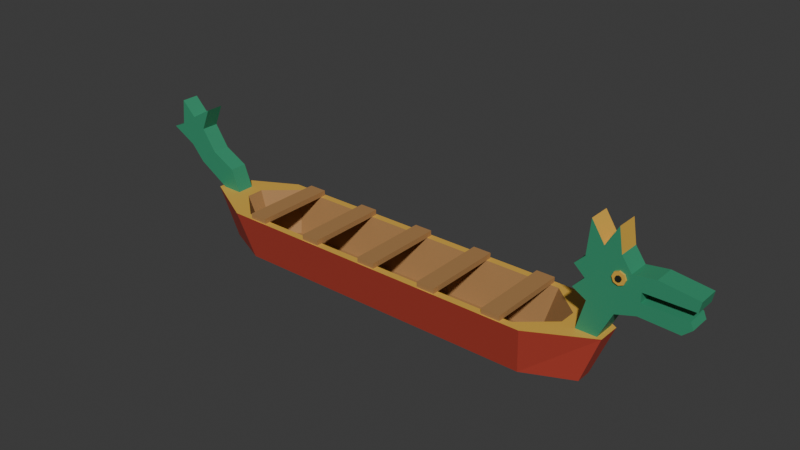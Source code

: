 # Source: source.blend  (saved by Blender 4.3.34; exported with 4.5.12 LTS)
import bpy
from mathutils import Matrix  # noqa: F401  (used for matrix-valued properties, if any)

bpy.ops.wm.read_factory_settings(use_empty=True)
scene = bpy.context.scene
scene.name = 'Scene'

# ---- collections
col_collection = bpy.data.collections.new('Collection'); scene.collection.children.link(col_collection)

# ---- materials (node trees are filled in below, after node groups)
mat_hull_festivalvermilion = bpy.data.materials.new('Hull_FestivalVermilion')
mat_hull_festivalvermilion.diffuse_color = (0.48, 0.055, 0.035, 1.0)
mat_holdandseats_warmtimber = bpy.data.materials.new('HoldAndSeats_WarmTimber')
mat_holdandseats_warmtimber.diffuse_color = (0.4, 0.21, 0.075, 1.0)
mat_rimcrestandeyes_goldenochre = bpy.data.materials.new('RimCrestAndEyes_GoldenOchre')
mat_rimcrestandeyes_goldenochre.diffuse_color = (0.82, 0.48, 0.075, 1.0)
mat_dragon_jadegreen = bpy.data.materials.new('Dragon_JadeGreen')
mat_dragon_jadegreen.diffuse_color = (0.035, 0.29, 0.15, 1.0)
mat_pupils_charcoal = bpy.data.materials.new('Pupils_Charcoal')
mat_pupils_charcoal.diffuse_color = (0.012, 0.019, 0.013, 1.0)

# ---- material node trees
mat_hull_festivalvermilion.use_nodes = True; mat_hull_festivalvermilion.node_tree.nodes.clear()
_N = mat_hull_festivalvermilion.node_tree.nodes; _L = mat_hull_festivalvermilion.node_tree.links
n0 = _N.new('ShaderNodeBsdfPrincipled'); n0.name = 'Principled BSDF'; n0.location = (10, 300)
n0.inputs[0].default_value = (0.48, 0.055, 0.035, 1.0)
n0.inputs[2].default_value = 0.58
n1 = _N.new('ShaderNodeOutputMaterial'); n1.name = 'Material Output'; n1.location = (300, 300)
_L.new(n0.outputs[0], n1.inputs[0])
n1.is_active_output = True
mat_holdandseats_warmtimber.use_nodes = True; mat_holdandseats_warmtimber.node_tree.nodes.clear()
_N = mat_holdandseats_warmtimber.node_tree.nodes; _L = mat_holdandseats_warmtimber.node_tree.links
n0 = _N.new('ShaderNodeBsdfPrincipled'); n0.name = 'Principled BSDF'; n0.location = (10, 300)
n0.inputs[0].default_value = (0.4, 0.21, 0.075, 1.0)
n0.inputs[2].default_value = 0.74
n1 = _N.new('ShaderNodeOutputMaterial'); n1.name = 'Material Output'; n1.location = (300, 300)
_L.new(n0.outputs[0], n1.inputs[0])
n1.is_active_output = True
mat_rimcrestandeyes_goldenochre.use_nodes = True; mat_rimcrestandeyes_goldenochre.node_tree.nodes.clear()
_N = mat_rimcrestandeyes_goldenochre.node_tree.nodes; _L = mat_rimcrestandeyes_goldenochre.node_tree.links
n0 = _N.new('ShaderNodeBsdfPrincipled'); n0.name = 'Principled BSDF'; n0.location = (10, 300)
n0.inputs[0].default_value = (0.82, 0.48, 0.075, 1.0)
n0.inputs[1].default_value = 0.12
n0.inputs[2].default_value = 0.48
n1 = _N.new('ShaderNodeOutputMaterial'); n1.name = 'Material Output'; n1.location = (300, 300)
_L.new(n0.outputs[0], n1.inputs[0])
n1.is_active_output = True
mat_dragon_jadegreen.use_nodes = True; mat_dragon_jadegreen.node_tree.nodes.clear()
_N = mat_dragon_jadegreen.node_tree.nodes; _L = mat_dragon_jadegreen.node_tree.links
n0 = _N.new('ShaderNodeBsdfPrincipled'); n0.name = 'Principled BSDF'; n0.location = (10, 300)
n0.inputs[0].default_value = (0.035, 0.29, 0.15, 1.0)
n0.inputs[2].default_value = 0.57
n1 = _N.new('ShaderNodeOutputMaterial'); n1.name = 'Material Output'; n1.location = (300, 300)
_L.new(n0.outputs[0], n1.inputs[0])
n1.is_active_output = True
mat_pupils_charcoal.use_nodes = True; mat_pupils_charcoal.node_tree.nodes.clear()
_N = mat_pupils_charcoal.node_tree.nodes; _L = mat_pupils_charcoal.node_tree.links
n0 = _N.new('ShaderNodeBsdfPrincipled'); n0.name = 'Principled BSDF'; n0.location = (10, 300)
n0.inputs[0].default_value = (0.012, 0.019, 0.013, 1.0)
n0.inputs[2].default_value = 0.55
n1 = _N.new('ShaderNodeOutputMaterial'); n1.name = 'Material Output'; n1.location = (300, 300)
_L.new(n0.outputs[0], n1.inputs[0])
n1.is_active_output = True

# ---- world
world_world = bpy.data.worlds.new('World'); scene.world = world_world
world_world.use_nodes = True; world_world.node_tree.nodes.clear()
_N = world_world.node_tree.nodes; _L = world_world.node_tree.links
n0 = _N.new('ShaderNodeOutputWorld'); n0.name = 'World Output'; n0.location = (300, 300)
n1 = _N.new('ShaderNodeBackground'); n1.name = 'Background'; n1.location = (10, 300)
n1.inputs[0].default_value = (0.05088, 0.05088, 0.05088, 1.0)
_L.new(n1.outputs[0], n0.inputs[0])
n0.is_active_output = True
world_world.color = (0.05088, 0.05088, 0.05088)
world_world.sun_shadow_jitter_overblur = 0.0

# ---- meshes
me_dragonboat_continuousthickopenhull = bpy.data.meshes.new('Dragonboat_ContinuousThickOpenHull')
me_dragonboat_continuousthickopenhull.from_pydata([(-2.16, 0.08, 0.0), (-2.16, -0.08, 0.0), (-1.68, -0.3, 0.0), (1.56, -0.3, 0.0), (2.04, -0.08, 0.0), (2.04, 0.08, 0.0), (1.56, 0.3, 0.0), (-1.68, 0.3, 0.0), (-1.76, -0.44, 0.52), (-2.36, -0.12, 0.52), (1.64, -0.44, 0.52), (2.24, -0.12, 0.52), (2.24, 0.12, 0.52), (1.64, 0.44, 0.52), (-1.76, 0.44, 0.52), (-2.36, 0.12, 0.52), (-1.64, -0.365, 0.52), (-1.96, -0.09, 0.52), (1.52, -0.365, 0.52), (1.84, -0.09, 0.52), (1.84, 0.09, 0.52), (1.52, 0.365, 0.52), (-1.64, 0.365, 0.52), (-1.96, 0.09, 0.52), (-1.8, 0.06, 0.09), (-1.8, -0.06, 0.09), (-1.55, -0.245, 0.09), (1.43, -0.245, 0.09), (1.68, -0.06, 0.09), (1.68, 0.06, 0.09), (1.43, 0.245, 0.09), (-1.55, 0.245, 0.09)], [], [(2, 1, 0), (3, 2, 0), (4, 3, 0), (5, 4, 0), (6, 5, 0), (0, 7, 6), (1, 2, 8), (1, 8, 9), (2, 3, 10), (2, 10, 8), (3, 4, 11), (3, 11, 10), (4, 5, 12), (4, 12, 11), (5, 6, 13), (5, 13, 12), (6, 7, 14), (6, 14, 13), (7, 0, 15), (7, 15, 14), (0, 1, 9), (0, 9, 15), (9, 8, 16), (9, 16, 17), (8, 10, 18), (8, 18, 16), (10, 11, 19), (10, 19, 18), (11, 12, 20), (11, 20, 19), (12, 13, 21), (12, 21, 20), (13, 14, 22), (13, 22, 21), (14, 15, 23), (14, 23, 22), (15, 9, 17), (15, 17, 23), (24, 25, 26), (24, 26, 27), (24, 27, 28), (24, 28, 29), (24, 29, 30), (30, 31, 24), (17, 16, 26), (17, 26, 25), (16, 18, 27), (16, 27, 26), (18, 19, 28), (18, 28, 27), (19, 20, 29), (19, 29, 28), (20, 21, 30), (20, 30, 29), (21, 22, 31), (21, 31, 30), (22, 23, 24), (22, 24, 31), (23, 17, 25), (23, 25, 24)])
me_dragonboat_continuousthickopenhull.polygons.foreach_set('material_index', [0, 0, 0, 0, 0, 0, 0, 0, 0, 0, 0, 0, 0, 0, 0, 0, 0, 0, 0, 0, 0, 0, 2, 2, 2, 2, 2, 2, 2, 2, 2, 2, 2, 2, 2, 2, 2, 2, 1, 1, 1, 1, 1, 1, 1, 1, 1, 1, 1, 1, 1, 1, 1, 1, 1, 1, 1, 1, 1, 1])
me_dragonboat_continuousthickopenhull.materials.append(mat_hull_festivalvermilion)
me_dragonboat_continuousthickopenhull.materials.append(mat_holdandseats_warmtimber)
me_dragonboat_continuousthickopenhull.materials.append(mat_rimcrestandeyes_goldenochre)
me_dragonboat_continuousthickopenhull.materials.append(mat_dragon_jadegreen)
me_dragonboat_continuousthickopenhull.materials.append(mat_pupils_charcoal)
me_dragonboat_continuousthickopenhull.update()
me_fulltransverseseat_01 = bpy.data.meshes.new('FullTransverseSeat_01')
me_fulltransverseseat_01.from_pydata([(-1.555, -0.425, 0.52), (-1.555, 0.425, 0.52), (-1.365, 0.425, 0.52), (-1.365, -0.425, 0.52), (-1.555, -0.425, 0.575), (-1.365, -0.425, 0.575), (-1.365, 0.425, 0.575), (-1.555, 0.425, 0.575)], [], [(0, 1, 2), (0, 2, 3), (4, 5, 6), (4, 6, 7), (0, 3, 5), (0, 5, 4), (1, 7, 6), (1, 6, 2), (0, 4, 7), (0, 7, 1), (3, 2, 6), (3, 6, 5)])
me_fulltransverseseat_01.polygons.foreach_set('material_index', [1, 1, 1, 1, 1, 1, 1, 1, 1, 1, 1, 1])
me_fulltransverseseat_01.materials.append(mat_hull_festivalvermilion)
me_fulltransverseseat_01.materials.append(mat_holdandseats_warmtimber)
me_fulltransverseseat_01.materials.append(mat_rimcrestandeyes_goldenochre)
me_fulltransverseseat_01.materials.append(mat_dragon_jadegreen)
me_fulltransverseseat_01.materials.append(mat_pupils_charcoal)
me_fulltransverseseat_01.update()
me_fulltransverseseat_02 = bpy.data.meshes.new('FullTransverseSeat_02')
me_fulltransverseseat_02.from_pydata([(-0.855, -0.425, 0.52), (-0.855, 0.425, 0.52), (-0.665, 0.425, 0.52), (-0.665, -0.425, 0.52), (-0.855, -0.425, 0.575), (-0.665, -0.425, 0.575), (-0.665, 0.425, 0.575), (-0.855, 0.425, 0.575)], [], [(0, 1, 2), (0, 2, 3), (4, 5, 6), (4, 6, 7), (0, 3, 5), (0, 5, 4), (1, 7, 6), (1, 6, 2), (0, 4, 7), (0, 7, 1), (3, 2, 6), (3, 6, 5)])
me_fulltransverseseat_02.polygons.foreach_set('material_index', [1, 1, 1, 1, 1, 1, 1, 1, 1, 1, 1, 1])
me_fulltransverseseat_02.materials.append(mat_hull_festivalvermilion)
me_fulltransverseseat_02.materials.append(mat_holdandseats_warmtimber)
me_fulltransverseseat_02.materials.append(mat_rimcrestandeyes_goldenochre)
me_fulltransverseseat_02.materials.append(mat_dragon_jadegreen)
me_fulltransverseseat_02.materials.append(mat_pupils_charcoal)
me_fulltransverseseat_02.update()
me_fulltransverseseat_03 = bpy.data.meshes.new('FullTransverseSeat_03')
me_fulltransverseseat_03.from_pydata([(-0.155, -0.425, 0.52), (-0.155, 0.425, 0.52), (0.035, 0.425, 0.52), (0.035, -0.425, 0.52), (-0.155, -0.425, 0.575), (0.035, -0.425, 0.575), (0.035, 0.425, 0.575), (-0.155, 0.425, 0.575)], [], [(0, 1, 2), (0, 2, 3), (4, 5, 6), (4, 6, 7), (0, 3, 5), (0, 5, 4), (1, 7, 6), (1, 6, 2), (0, 4, 7), (0, 7, 1), (3, 2, 6), (3, 6, 5)])
me_fulltransverseseat_03.polygons.foreach_set('material_index', [1, 1, 1, 1, 1, 1, 1, 1, 1, 1, 1, 1])
me_fulltransverseseat_03.materials.append(mat_hull_festivalvermilion)
me_fulltransverseseat_03.materials.append(mat_holdandseats_warmtimber)
me_fulltransverseseat_03.materials.append(mat_rimcrestandeyes_goldenochre)
me_fulltransverseseat_03.materials.append(mat_dragon_jadegreen)
me_fulltransverseseat_03.materials.append(mat_pupils_charcoal)
me_fulltransverseseat_03.update()
me_fulltransverseseat_04 = bpy.data.meshes.new('FullTransverseSeat_04')
me_fulltransverseseat_04.from_pydata([(0.545, -0.425, 0.52), (0.545, 0.425, 0.52), (0.735, 0.425, 0.52), (0.735, -0.425, 0.52), (0.545, -0.425, 0.575), (0.735, -0.425, 0.575), (0.735, 0.425, 0.575), (0.545, 0.425, 0.575)], [], [(0, 1, 2), (0, 2, 3), (4, 5, 6), (4, 6, 7), (0, 3, 5), (0, 5, 4), (1, 7, 6), (1, 6, 2), (0, 4, 7), (0, 7, 1), (3, 2, 6), (3, 6, 5)])
me_fulltransverseseat_04.polygons.foreach_set('material_index', [1, 1, 1, 1, 1, 1, 1, 1, 1, 1, 1, 1])
me_fulltransverseseat_04.materials.append(mat_hull_festivalvermilion)
me_fulltransverseseat_04.materials.append(mat_holdandseats_warmtimber)
me_fulltransverseseat_04.materials.append(mat_rimcrestandeyes_goldenochre)
me_fulltransverseseat_04.materials.append(mat_dragon_jadegreen)
me_fulltransverseseat_04.materials.append(mat_pupils_charcoal)
me_fulltransverseseat_04.update()
me_fulltransverseseat_05 = bpy.data.meshes.new('FullTransverseSeat_05')
me_fulltransverseseat_05.from_pydata([(1.245, -0.425, 0.52), (1.245, 0.425, 0.52), (1.435, 0.425, 0.52), (1.435, -0.425, 0.52), (1.245, -0.425, 0.575), (1.435, -0.425, 0.575), (1.435, 0.425, 0.575), (1.245, 0.425, 0.575)], [], [(0, 1, 2), (0, 2, 3), (4, 5, 6), (4, 6, 7), (0, 3, 5), (0, 5, 4), (1, 7, 6), (1, 6, 2), (0, 4, 7), (0, 7, 1), (3, 2, 6), (3, 6, 5)])
me_fulltransverseseat_05.polygons.foreach_set('material_index', [1, 1, 1, 1, 1, 1, 1, 1, 1, 1, 1, 1])
me_fulltransverseseat_05.materials.append(mat_hull_festivalvermilion)
me_fulltransverseseat_05.materials.append(mat_holdandseats_warmtimber)
me_fulltransverseseat_05.materials.append(mat_rimcrestandeyes_goldenochre)
me_fulltransverseseat_05.materials.append(mat_dragon_jadegreen)
me_fulltransverseseat_05.materials.append(mat_pupils_charcoal)
me_fulltransverseseat_05.update()
me_dragon_wholeneckopenjawforkedcrest = bpy.data.meshes.new('Dragon_WholeNeckOpenJawForkedCrest')
me_dragon_wholeneckopenjawforkedcrest.from_pydata([(2.06, 0.11, 0.82), (1.98, 0.11, 0.52), (2.19, 0.11, 0.52), (2.32, 0.11, 0.79), (2.52, 0.11, 0.85), (2.91, 0.11, 0.83), (3.0, 0.11, 0.91), (2.97, 0.11, 0.98), (2.54, 0.11, 0.98), (2.54, 0.11, 1.075), (3.02, 0.11, 1.075), (3.04, 0.11, 1.18), (2.66, 0.11, 1.23), (2.44, 0.11, 1.2), (2.34, 0.11, 1.34), (2.3, 0.11, 1.58), (2.18, 0.11, 1.37), (2.05, 0.11, 1.57), (2.02, 0.11, 1.22), (1.92, 0.11, 1.12), (2.03, 0.11, 1.02), (1.92, 0.11, 0.9), (2.06, -0.11, 0.82), (1.98, -0.11, 0.52), (2.19, -0.11, 0.52), (2.32, -0.11, 0.79), (2.52, -0.11, 0.85), (2.91, -0.11, 0.83), (3.0, -0.11, 0.91), (2.97, -0.11, 0.98), (2.54, -0.11, 0.98), (2.54, -0.11, 1.075), (3.02, -0.11, 1.075), (3.04, -0.11, 1.18), (2.66, -0.11, 1.23), (2.44, -0.11, 1.2), (2.34, -0.11, 1.34), (2.3, -0.11, 1.58), (2.18, -0.11, 1.37), (2.05, -0.11, 1.57), (2.02, -0.11, 1.22), (1.92, -0.11, 1.12), (2.03, -0.11, 1.02), (1.92, -0.11, 0.9)], [], [(2, 1, 0), (3, 2, 0), (4, 3, 0), (6, 5, 4), (6, 4, 0), (7, 6, 0), (8, 7, 0), (9, 8, 0), (11, 10, 9), (12, 11, 9), (12, 9, 0), (13, 12, 0), (14, 13, 0), (15, 14, 0), (16, 15, 0), (17, 16, 0), (18, 17, 0), (20, 19, 18), (20, 18, 0), (0, 21, 20), (22, 23, 24), (22, 24, 25), (22, 25, 26), (26, 27, 28), (22, 26, 28), (22, 28, 29), (22, 29, 30), (22, 30, 31), (31, 32, 33), (31, 33, 34), (22, 31, 34), (22, 34, 35), (22, 35, 36), (22, 36, 37), (22, 37, 38), (22, 38, 39), (22, 39, 40), (40, 41, 42), (22, 40, 42), (42, 43, 22), (1, 2, 24), (1, 24, 23), (2, 3, 25), (2, 25, 24), (3, 4, 26), (3, 26, 25), (4, 5, 27), (4, 27, 26), (5, 6, 28), (5, 28, 27), (6, 7, 29), (6, 29, 28), (7, 8, 30), (7, 30, 29), (8, 9, 31), (8, 31, 30), (9, 10, 32), (9, 32, 31), (10, 11, 33), (10, 33, 32), (11, 12, 34), (11, 34, 33), (12, 13, 35), (12, 35, 34), (13, 14, 36), (13, 36, 35), (14, 15, 37), (14, 37, 36), (15, 16, 38), (15, 38, 37), (16, 17, 39), (16, 39, 38), (17, 18, 40), (17, 40, 39), (18, 19, 41), (18, 41, 40), (19, 20, 42), (19, 42, 41), (20, 21, 43), (20, 43, 42), (21, 0, 22), (21, 22, 43), (0, 1, 23), (0, 23, 22)])
me_dragon_wholeneckopenjawforkedcrest.polygons.foreach_set('material_index', [3, 3, 3, 3, 3, 3, 3, 3, 3, 3, 3, 3, 3, 3, 3, 3, 3, 3, 3, 3, 3, 3, 3, 3, 3, 3, 3, 3, 3, 3, 3, 3, 3, 3, 3, 3, 3, 3, 3, 3, 3, 3, 3, 3, 3, 3, 3, 3, 3, 3, 3, 3, 3, 3, 3, 3, 3, 3, 3, 3, 3, 3, 3, 3, 3, 3, 2, 2, 2, 2, 2, 2, 3, 3, 3, 3, 3, 3, 3, 3, 3, 3, 3, 3])
me_dragon_wholeneckopenjawforkedcrest.materials.append(mat_hull_festivalvermilion)
me_dragon_wholeneckopenjawforkedcrest.materials.append(mat_holdandseats_warmtimber)
me_dragon_wholeneckopenjawforkedcrest.materials.append(mat_rimcrestandeyes_goldenochre)
me_dragon_wholeneckopenjawforkedcrest.materials.append(mat_dragon_jadegreen)
me_dragon_wholeneckopenjawforkedcrest.materials.append(mat_pupils_charcoal)
me_dragon_wholeneckopenjawforkedcrest.update()
me_dragon_wholeupturnedsterntail = bpy.data.meshes.new('Dragon_WholeUpturnedSternTail')
me_dragon_wholeupturnedsterntail.from_pydata([(-2.64, 0.09, 0.72), (-2.31, 0.09, 0.52), (-2.1, 0.09, 0.52), (-2.19, 0.09, 0.75), (-2.44, 0.09, 0.88), (-2.59, 0.09, 1.1), (-2.49, 0.09, 1.33), (-2.72, 0.09, 1.2), (-2.87, 0.09, 1.35), (-2.9, 0.09, 1.08), (-3.04, 0.09, 1.02), (-2.78, 0.09, 0.88), (-2.64, -0.09, 0.72), (-2.31, -0.09, 0.52), (-2.1, -0.09, 0.52), (-2.19, -0.09, 0.75), (-2.44, -0.09, 0.88), (-2.59, -0.09, 1.1), (-2.49, -0.09, 1.33), (-2.72, -0.09, 1.2), (-2.87, -0.09, 1.35), (-2.9, -0.09, 1.08), (-3.04, -0.09, 1.02), (-2.78, -0.09, 0.88)], [], [(2, 1, 0), (3, 2, 0), (4, 3, 0), (5, 4, 0), (7, 6, 5), (7, 5, 0), (8, 7, 0), (9, 8, 0), (11, 10, 9), (0, 11, 9), (12, 13, 14), (12, 14, 15), (12, 15, 16), (12, 16, 17), (17, 18, 19), (12, 17, 19), (12, 19, 20), (12, 20, 21), (21, 22, 23), (21, 23, 12), (1, 2, 14), (1, 14, 13), (2, 3, 15), (2, 15, 14), (3, 4, 16), (3, 16, 15), (4, 5, 17), (4, 17, 16), (5, 6, 18), (5, 18, 17), (6, 7, 19), (6, 19, 18), (7, 8, 20), (7, 20, 19), (8, 9, 21), (8, 21, 20), (9, 10, 22), (9, 22, 21), (10, 11, 23), (10, 23, 22), (11, 0, 12), (11, 12, 23), (0, 1, 13), (0, 13, 12)])
me_dragon_wholeupturnedsterntail.polygons.foreach_set('material_index', [3, 3, 3, 3, 3, 3, 3, 3, 3, 3, 3, 3, 3, 3, 3, 3, 3, 3, 3, 3, 3, 3, 3, 3, 3, 3, 3, 3, 3, 3, 3, 3, 3, 3, 3, 3, 3, 3, 3, 3, 3, 3, 3, 3])
me_dragon_wholeupturnedsterntail.materials.append(mat_hull_festivalvermilion)
me_dragon_wholeupturnedsterntail.materials.append(mat_holdandseats_warmtimber)
me_dragon_wholeupturnedsterntail.materials.append(mat_rimcrestandeyes_goldenochre)
me_dragon_wholeupturnedsterntail.materials.append(mat_dragon_jadegreen)
me_dragon_wholeupturnedsterntail.materials.append(mat_pupils_charcoal)
me_dragon_wholeupturnedsterntail.update()
me_near_fulloctagonaleye = bpy.data.meshes.new('Near_FullOctagonalEye')
me_near_fulloctagonaleye.from_pydata([(2.386, -0.11, 1.089), (2.405, -0.11, 1.135), (2.386, -0.11, 1.181), (2.34, -0.11, 1.2), (2.294, -0.11, 1.181), (2.275, -0.11, 1.135), (2.294, -0.11, 1.089), (2.34, -0.11, 1.07), (2.386, -0.128, 1.089), (2.405, -0.128, 1.135), (2.386, -0.128, 1.181), (2.34, -0.128, 1.2), (2.294, -0.128, 1.181), (2.275, -0.128, 1.135), (2.294, -0.128, 1.089), (2.34, -0.128, 1.07)], [], [(2, 1, 0), (3, 2, 0), (4, 3, 0), (5, 4, 0), (6, 5, 0), (0, 7, 6), (8, 9, 10), (8, 10, 11), (8, 11, 12), (8, 12, 13), (8, 13, 14), (14, 15, 8), (1, 2, 10), (1, 10, 9), (2, 3, 11), (2, 11, 10), (3, 4, 12), (3, 12, 11), (4, 5, 13), (4, 13, 12), (5, 6, 14), (5, 14, 13), (6, 7, 15), (6, 15, 14), (7, 0, 8), (7, 8, 15), (0, 1, 9), (0, 9, 8)])
me_near_fulloctagonaleye.polygons.foreach_set('material_index', [2, 2, 2, 2, 2, 2, 2, 2, 2, 2, 2, 2, 2, 2, 2, 2, 2, 2, 2, 2, 2, 2, 2, 2, 2, 2, 2, 2])
me_near_fulloctagonaleye.materials.append(mat_hull_festivalvermilion)
me_near_fulloctagonaleye.materials.append(mat_holdandseats_warmtimber)
me_near_fulloctagonaleye.materials.append(mat_rimcrestandeyes_goldenochre)
me_near_fulloctagonaleye.materials.append(mat_dragon_jadegreen)
me_near_fulloctagonaleye.materials.append(mat_pupils_charcoal)
me_near_fulloctagonaleye.update()
me_near_fulldarkpupil = bpy.data.meshes.new('Near_FullDarkPupil')
me_near_fulldarkpupil.from_pydata([(2.361, -0.128, 1.114), (2.369, -0.128, 1.135), (2.361, -0.128, 1.156), (2.34, -0.128, 1.164), (2.319, -0.128, 1.156), (2.311, -0.128, 1.135), (2.319, -0.128, 1.114), (2.34, -0.128, 1.106), (2.361, -0.139, 1.114), (2.369, -0.139, 1.135), (2.361, -0.139, 1.156), (2.34, -0.139, 1.164), (2.319, -0.139, 1.156), (2.311, -0.139, 1.135), (2.319, -0.139, 1.114), (2.34, -0.139, 1.106)], [], [(2, 1, 0), (3, 2, 0), (4, 3, 0), (5, 4, 0), (6, 5, 0), (0, 7, 6), (8, 9, 10), (8, 10, 11), (8, 11, 12), (8, 12, 13), (8, 13, 14), (14, 15, 8), (1, 2, 10), (1, 10, 9), (2, 3, 11), (2, 11, 10), (3, 4, 12), (3, 12, 11), (4, 5, 13), (4, 13, 12), (5, 6, 14), (5, 14, 13), (6, 7, 15), (6, 15, 14), (7, 0, 8), (7, 8, 15), (0, 1, 9), (0, 9, 8)])
me_near_fulldarkpupil.polygons.foreach_set('material_index', [4, 4, 4, 4, 4, 4, 4, 4, 4, 4, 4, 4, 4, 4, 4, 4, 4, 4, 4, 4, 4, 4, 4, 4, 4, 4, 4, 4])
me_near_fulldarkpupil.materials.append(mat_hull_festivalvermilion)
me_near_fulldarkpupil.materials.append(mat_holdandseats_warmtimber)
me_near_fulldarkpupil.materials.append(mat_rimcrestandeyes_goldenochre)
me_near_fulldarkpupil.materials.append(mat_dragon_jadegreen)
me_near_fulldarkpupil.materials.append(mat_pupils_charcoal)
me_near_fulldarkpupil.update()
me_far_fulloctagonaleye = bpy.data.meshes.new('Far_FullOctagonalEye')
me_far_fulloctagonaleye.from_pydata([(2.386, 0.128, 1.089), (2.405, 0.128, 1.135), (2.386, 0.128, 1.181), (2.34, 0.128, 1.2), (2.294, 0.128, 1.181), (2.275, 0.128, 1.135), (2.294, 0.128, 1.089), (2.34, 0.128, 1.07), (2.386, 0.11, 1.089), (2.405, 0.11, 1.135), (2.386, 0.11, 1.181), (2.34, 0.11, 1.2), (2.294, 0.11, 1.181), (2.275, 0.11, 1.135), (2.294, 0.11, 1.089), (2.34, 0.11, 1.07)], [], [(2, 1, 0), (3, 2, 0), (4, 3, 0), (5, 4, 0), (6, 5, 0), (0, 7, 6), (8, 9, 10), (8, 10, 11), (8, 11, 12), (8, 12, 13), (8, 13, 14), (14, 15, 8), (1, 2, 10), (1, 10, 9), (2, 3, 11), (2, 11, 10), (3, 4, 12), (3, 12, 11), (4, 5, 13), (4, 13, 12), (5, 6, 14), (5, 14, 13), (6, 7, 15), (6, 15, 14), (7, 0, 8), (7, 8, 15), (0, 1, 9), (0, 9, 8)])
me_far_fulloctagonaleye.polygons.foreach_set('material_index', [2, 2, 2, 2, 2, 2, 2, 2, 2, 2, 2, 2, 2, 2, 2, 2, 2, 2, 2, 2, 2, 2, 2, 2, 2, 2, 2, 2])
me_far_fulloctagonaleye.materials.append(mat_hull_festivalvermilion)
me_far_fulloctagonaleye.materials.append(mat_holdandseats_warmtimber)
me_far_fulloctagonaleye.materials.append(mat_rimcrestandeyes_goldenochre)
me_far_fulloctagonaleye.materials.append(mat_dragon_jadegreen)
me_far_fulloctagonaleye.materials.append(mat_pupils_charcoal)
me_far_fulloctagonaleye.update()
me_far_fulldarkpupil = bpy.data.meshes.new('Far_FullDarkPupil')
me_far_fulldarkpupil.from_pydata([(2.361, 0.139, 1.114), (2.369, 0.139, 1.135), (2.361, 0.139, 1.156), (2.34, 0.139, 1.164), (2.319, 0.139, 1.156), (2.311, 0.139, 1.135), (2.319, 0.139, 1.114), (2.34, 0.139, 1.106), (2.361, 0.128, 1.114), (2.369, 0.128, 1.135), (2.361, 0.128, 1.156), (2.34, 0.128, 1.164), (2.319, 0.128, 1.156), (2.311, 0.128, 1.135), (2.319, 0.128, 1.114), (2.34, 0.128, 1.106)], [], [(2, 1, 0), (3, 2, 0), (4, 3, 0), (5, 4, 0), (6, 5, 0), (0, 7, 6), (8, 9, 10), (8, 10, 11), (8, 11, 12), (8, 12, 13), (8, 13, 14), (14, 15, 8), (1, 2, 10), (1, 10, 9), (2, 3, 11), (2, 11, 10), (3, 4, 12), (3, 12, 11), (4, 5, 13), (4, 13, 12), (5, 6, 14), (5, 14, 13), (6, 7, 15), (6, 15, 14), (7, 0, 8), (7, 8, 15), (0, 1, 9), (0, 9, 8)])
me_far_fulldarkpupil.polygons.foreach_set('material_index', [4, 4, 4, 4, 4, 4, 4, 4, 4, 4, 4, 4, 4, 4, 4, 4, 4, 4, 4, 4, 4, 4, 4, 4, 4, 4, 4, 4])
me_far_fulldarkpupil.materials.append(mat_hull_festivalvermilion)
me_far_fulldarkpupil.materials.append(mat_holdandseats_warmtimber)
me_far_fulldarkpupil.materials.append(mat_rimcrestandeyes_goldenochre)
me_far_fulldarkpupil.materials.append(mat_dragon_jadegreen)
me_far_fulldarkpupil.materials.append(mat_pupils_charcoal)
me_far_fulldarkpupil.update()

# ---- objects
ob_onewholestaticfestivaldragonboat = bpy.data.objects.new('OneWholeStaticFestivalDragonboat', None)
ob_dragonboat_continuousthickopenhull = bpy.data.objects.new('Dragonboat_ContinuousThickOpenHull', me_dragonboat_continuousthickopenhull)
ob_fulltransverseseat_01 = bpy.data.objects.new('FullTransverseSeat_01', me_fulltransverseseat_01)
ob_fulltransverseseat_02 = bpy.data.objects.new('FullTransverseSeat_02', me_fulltransverseseat_02)
ob_fulltransverseseat_03 = bpy.data.objects.new('FullTransverseSeat_03', me_fulltransverseseat_03)
ob_fulltransverseseat_04 = bpy.data.objects.new('FullTransverseSeat_04', me_fulltransverseseat_04)
ob_fulltransverseseat_05 = bpy.data.objects.new('FullTransverseSeat_05', me_fulltransverseseat_05)
ob_dragon_wholeneckopenjawforkedcrest = bpy.data.objects.new('Dragon_WholeNeckOpenJawForkedCrest', me_dragon_wholeneckopenjawforkedcrest)
ob_dragon_wholeupturnedsterntail = bpy.data.objects.new('Dragon_WholeUpturnedSternTail', me_dragon_wholeupturnedsterntail)
ob_near_fulloctagonaleye = bpy.data.objects.new('Near_FullOctagonalEye', me_near_fulloctagonaleye)
ob_near_fulldarkpupil = bpy.data.objects.new('Near_FullDarkPupil', me_near_fulldarkpupil)
ob_far_fulloctagonaleye = bpy.data.objects.new('Far_FullOctagonalEye', me_far_fulloctagonaleye)
ob_far_fulldarkpupil = bpy.data.objects.new('Far_FullDarkPupil', me_far_fulldarkpupil)

# ---- transforms, parenting, visibility, modifiers, constraints
ob_onewholestaticfestivaldragonboat.location = (0.0, 0.0, 0.0)
ob_dragonboat_continuousthickopenhull.parent = ob_onewholestaticfestivaldragonboat
ob_dragonboat_continuousthickopenhull.location = (0.0, 0.0, 0.0)
ob_fulltransverseseat_01.parent = ob_onewholestaticfestivaldragonboat
ob_fulltransverseseat_01.location = (0.0, 0.0, 0.0)
ob_fulltransverseseat_02.parent = ob_onewholestaticfestivaldragonboat
ob_fulltransverseseat_02.location = (0.0, 0.0, 0.0)
ob_fulltransverseseat_03.parent = ob_onewholestaticfestivaldragonboat
ob_fulltransverseseat_03.location = (0.0, 0.0, 0.0)
ob_fulltransverseseat_04.parent = ob_onewholestaticfestivaldragonboat
ob_fulltransverseseat_04.location = (0.0, 0.0, 0.0)
ob_fulltransverseseat_05.parent = ob_onewholestaticfestivaldragonboat
ob_fulltransverseseat_05.location = (0.0, 0.0, 0.0)
ob_dragon_wholeneckopenjawforkedcrest.parent = ob_onewholestaticfestivaldragonboat
ob_dragon_wholeneckopenjawforkedcrest.location = (0.0, 0.0, 0.0)
ob_dragon_wholeupturnedsterntail.parent = ob_onewholestaticfestivaldragonboat
ob_dragon_wholeupturnedsterntail.location = (0.0, 0.0, 0.0)
ob_near_fulloctagonaleye.parent = ob_onewholestaticfestivaldragonboat
ob_near_fulloctagonaleye.location = (0.0, 0.0, 0.0)
ob_near_fulldarkpupil.parent = ob_onewholestaticfestivaldragonboat
ob_near_fulldarkpupil.location = (0.0, 0.0, 0.0)
ob_far_fulloctagonaleye.parent = ob_onewholestaticfestivaldragonboat
ob_far_fulloctagonaleye.location = (0.0, 0.0, 0.0)
ob_far_fulldarkpupil.parent = ob_onewholestaticfestivaldragonboat
ob_far_fulldarkpupil.location = (0.0, 0.0, 0.0)

# ---- collection membership
scene.collection.objects.link(ob_onewholestaticfestivaldragonboat)
scene.collection.objects.link(ob_dragonboat_continuousthickopenhull)
scene.collection.objects.link(ob_fulltransverseseat_01)
scene.collection.objects.link(ob_fulltransverseseat_02)
scene.collection.objects.link(ob_fulltransverseseat_03)
scene.collection.objects.link(ob_fulltransverseseat_04)
scene.collection.objects.link(ob_fulltransverseseat_05)
scene.collection.objects.link(ob_dragon_wholeneckopenjawforkedcrest)
scene.collection.objects.link(ob_dragon_wholeupturnedsterntail)
scene.collection.objects.link(ob_near_fulloctagonaleye)
scene.collection.objects.link(ob_near_fulldarkpupil)
scene.collection.objects.link(ob_far_fulloctagonaleye)
scene.collection.objects.link(ob_far_fulldarkpupil)

# ---- scene / render settings (as saved in the file)
scene.frame_start = 1; scene.frame_end = 250; scene.frame_set(1)
scene.render.engine = 'CYCLES'
scene.render.use_compositing = False
scene.cycles.use_denoising = False
scene.cycles.samples = 128
scene.cycles.use_adaptive_sampling = False
scene.cycles.seed = 17
bpy.context.view_layer.update()

# ---- added for rendering (the .blend has no active camera and no usable light): camera, sun
cam_auto = bpy.data.cameras.new('AutoCamera')
cam_auto.lens = 50.0
cam_auto.sensor_width = 36.0
cam_auto.clip_end = 1000.0
ob_auto_camera = bpy.data.objects.new('AutoCamera', cam_auto)
scene.collection.objects.link(ob_auto_camera)
ob_auto_camera.location = (5.86896, -7.04275, 5.48517)
ob_auto_camera.rotation_euler = (1.09748, -7.21219e-08, 0.694738)
scene.camera = ob_auto_camera
light_auto_sun = bpy.data.lights.new('AutoSun', 'SUN')
light_auto_sun.energy = 3.0
light_auto_sun.angle = 0.0523599
ob_auto_sun = bpy.data.objects.new('AutoSun', light_auto_sun)
scene.collection.objects.link(ob_auto_sun)
ob_auto_sun.rotation_euler = (0.872665, 0.174533, 0.523599)
bpy.context.view_layer.update()
